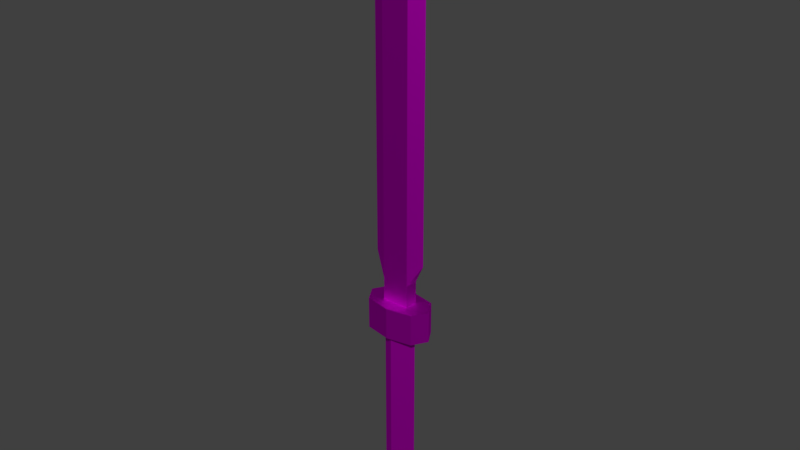 # Source: Dagger.blend  (saved by Blender 2.80.75; exported with 4.5.12 LTS)
import bpy
from mathutils import Matrix  # noqa: F401  (used for matrix-valued properties, if any)

bpy.ops.wm.read_factory_settings(use_empty=True)
scene = bpy.context.scene
scene.name = 'Scene'

# ---- images (referenced by path relative to the original .blend; pixels are not part of the script)
import os
ASSET_DIR = os.environ.get("B2B_ASSET_DIR", "")  # directory of the original .blend (textures are referenced by path, not embedded)
HERE = os.path.dirname(os.path.abspath(__file__))  # packed textures are extracted next to this script under _unpacked/

def load_image(name, relpath, width, height, colorspace="sRGB"):
    """Load a texture the original file referenced (path relative to the .blend, or extracted next to this script)."""
    p = next((c for c in (os.path.join(HERE, relpath), os.path.join(ASSET_DIR, relpath)) if relpath and os.path.exists(c)), "")
    if p:
        img = bpy.data.images.load(p, check_existing=True)
        img.name = name
    else:  # same state as the original file: an image datablock whose file is absent (Cycles renders it pink)
        img = bpy.data.images.new(name, width, height)
        img.source = "FILE"
        img.filepath = "//" + (relpath or name)
    img.colorspace_settings.name = colorspace
    return img
img_blender_test_texture_png = load_image('Blender Test Texture.png', 'Blender Test Texture.png', 1024, 1024, 'sRGB')

# ---- materials (node trees are filled in below, after node groups)
mat_material = bpy.data.materials.new('Material')

# ---- material node trees
mat_material.use_nodes = True; mat_material.node_tree.nodes.clear()
_N = mat_material.node_tree.nodes; _L = mat_material.node_tree.links
n0 = _N.new('ShaderNodeOutputMaterial'); n0.name = 'Material Output'; n0.location = (300, 300)
n1 = _N.new('ShaderNodeBsdfAnisotropic'); n1.name = 'Glossy BSDF'; n1.location = (10, 300)
n1.distribution = 'GGX'
n2 = _N.new('ShaderNodeTexImage'); n2.name = 'Image Texture'; n2.location = (-576, 250)
n2.image = img_blender_test_texture_png
_L.new(n1.outputs[0], n0.inputs[0])
_L.new(n2.outputs[0], n1.inputs[0])
n0.is_active_output = True

# ---- world
world_world = bpy.data.worlds.new('World'); scene.world = world_world
world_world.color = (0.05088, 0.05088, 0.05088)
world_world.use_sun_shadow = False
world_world.sun_shadow_jitter_overblur = 0.0

# ---- meshes
me_plane = bpy.data.meshes.new('Plane')
me_plane.from_pydata([(0.0, -0.03, -0.35), (0.04, 0.0, -0.35), (0.0, -0.03, 7.078e-08), (0.04, 0.0, 7.078e-08), (0.07633, 0.0, 0.07), (0.07633, 0.0, -3.539e-08), (0.0, 0.0, 0.07), (0.0, -0.044, -3.539e-08), (0.0, -0.044, 0.07), (0.0, 0.0, -0.43), (0.0, -0.03, -0.43), (0.04, 0.0, -0.43), (0.06, 0.0, -0.38), (0.0, -0.05, -0.38), (0.05642, -0.0332, -3.539e-08), (0.05642, -0.0332, 0.07), (0.0, 0.0, -3.539e-08)], [], [(1, 3, 2, 0), (5, 4, 15, 14), (8, 15, 4, 6), (7, 14, 15, 8), (10, 9, 11), (13, 10, 11, 12), (0, 13, 12, 1), (7, 16, 5, 14)])
_uv = me_plane.uv_layers.new(name='UVMap')
_uv.uv.foreach_set('vector', [0.9149, 0.8715, 0.9149, 0.1122, 0.8606, 0.1122, 0.8606, 0.8715, 0.661, 0.1566, 0.661, 0.3125, 0.6153, 0.2768, 0.6203, 0.1773, 0.5589, 0.2894, 0.6153, 0.2768, 0.661, 0.3125, 0.5738, 0.3936, 0.5741, 0.1376, 0.6203, 0.1773, 0.6153, 0.2768, 0.5589, 0.2894, 0.5796, 0.5605, 0.5552, 0.5999, 0.5815, 0.665, 0.634, 0.5314, 0.5796, 0.5605, 0.5815, 0.665, 0.6359, 0.6947, 0.6696, 0.5565, 0.634, 0.5314, 0.6359, 0.6947, 0.6696, 0.6611, 0.5741, 0.1376, 0.5974, 0.05955, 0.661, 0.1566, 0.6203, 0.1773])
me_plane.materials.append(mat_material)
me_plane.use_remesh_preserve_volume = False
me_plane.use_remesh_preserve_attributes = False
me_plane.use_mirror_vertex_groups = False
me_plane.update()
me_plane_001 = bpy.data.meshes.new('Plane.001')
me_plane_001.from_pydata([(0.0, -0.015, 0.07), (0.0, -0.01, 0.82), (0.06, 0.0, 0.17), (0.0, -0.015, 0.12), (0.0, 0.0, 0.92), (0.06, 0.0, 0.72), (0.0, -0.015, 0.72), (0.03, -0.015, 0.07), (0.03, -0.015, 0.12), (0.03, -0.015, 0.72), (0.03, 0.0, 0.07), (0.03, 0.0, 0.12)], [], [(5, 4, 1, 9), (0, 7, 8, 3), (8, 2, 5, 9), (3, 8, 9, 6), (6, 9, 1), (7, 10, 11, 8), (8, 11, 2)])
_uv = me_plane_001.uv_layers.new(name='UVMap')
_uv.uv.foreach_set('vector', [0.3012, 0.2759, 0.3362, 0.0469, 0.3368, 0.1622, 0.3206, 0.277, 0.04069, 0.9934, 0.02311, 0.9976, 0.01927, 0.9372, 0.03717, 0.9348, 0.3161, 0.9841, 0.2969, 0.9202, 0.3012, 0.2759, 0.3206, 0.277, 0.03717, 0.9348, 0.01927, 0.9372, 0.02375, 0.2301, 0.04069, 0.23, 0.04069, 0.23, 0.02375, 0.2301, 0.03997, 0.1153, 0.02311, 0.9976, 0.01461, 1.0, 0.01019, 0.9412, 0.01927, 0.9372, 0.3611, 0.9138, 0.352, 0.9178, 0.3418, 0.8499])
me_plane_001.materials.append(mat_material)
me_plane_001.use_remesh_preserve_volume = False
me_plane_001.use_remesh_preserve_attributes = False
me_plane_001.use_mirror_vertex_groups = False
me_plane_001.update()

# ---- objects
ob_dagger_handle = bpy.data.objects.new('Dagger Handle', me_plane)
ob_dagger_blade = bpy.data.objects.new('Dagger Blade', me_plane_001)

# ---- transforms, parenting, visibility, modifiers, constraints
ob_dagger_handle.location = (0.0, 0.0, 0.0)
ob_dagger_handle.lineart.crease_threshold = 0.0
_vg = ob_dagger_handle.vertex_groups.new(name='Root')
_vg = ob_dagger_handle.vertex_groups.new(name='Handle')
_vg = ob_dagger_handle.vertex_groups.new(name='Guard.R')
_vg = ob_dagger_handle.vertex_groups.new(name='Guard.L')
_m = ob_dagger_handle.modifiers.new('Mirror', 'MIRROR')
_m.use_axis = (True, True, False)
_m.use_clip = True
_m.mirror_offset_v = 1.0
ob_dagger_blade.location = (0.0, 0.0, 0.0)
ob_dagger_blade.lineart.crease_threshold = 0.0
_vg = ob_dagger_blade.vertex_groups.new(name='Root')
_vg = ob_dagger_blade.vertex_groups.new(name='Handle')
_vg = ob_dagger_blade.vertex_groups.new(name='Guard.R')
_vg = ob_dagger_blade.vertex_groups.new(name='Guard.L')
_m = ob_dagger_blade.modifiers.new('Mirror', 'MIRROR')
_m.use_axis = (True, True, False)
_m.use_clip = True
_m.mirror_offset_v = 1.0

# ---- collection membership
scene.collection.objects.link(ob_dagger_handle)
scene.collection.objects.link(ob_dagger_blade)

# ---- scene / render settings (as saved in the file)
scene.frame_start = 1; scene.frame_end = 250; scene.frame_set(1)
scene.render.engine = 'CYCLES'
scene.render.fps = 30
scene.render.dither_intensity = 0.0
scene.cycles.use_denoising = False
scene.cycles.samples = 256
scene.cycles.sampling_pattern = 'TABULATED_SOBOL'
scene.cycles.use_adaptive_sampling = False
scene.cycles.use_light_tree = False
scene.cycles.max_bounces = 5
scene.cycles.diffuse_bounces = 6
scene.cycles.glossy_bounces = 6
scene.cycles.transmission_bounces = 6
scene.cycles.volume_bounces = 6
scene.view_settings.view_transform = 'Standard'
bpy.context.view_layer.update()

# ---- added for rendering (the .blend has no active camera and no usable light): camera, sun
cam_auto = bpy.data.cameras.new('AutoCamera')
cam_auto.lens = 50.0
cam_auto.sensor_width = 36.0
cam_auto.clip_end = 1000.0
ob_auto_camera = bpy.data.objects.new('AutoCamera', cam_auto)
scene.collection.objects.link(ob_auto_camera)
ob_auto_camera.location = (1.26042, -1.5125, 1.25333)
ob_auto_camera.rotation_euler = (1.09748, -7.21219e-08, 0.694738)
scene.camera = ob_auto_camera
light_auto_sun = bpy.data.lights.new('AutoSun', 'SUN')
light_auto_sun.energy = 3.0
light_auto_sun.angle = 0.0523599
ob_auto_sun = bpy.data.objects.new('AutoSun', light_auto_sun)
scene.collection.objects.link(ob_auto_sun)
ob_auto_sun.rotation_euler = (0.872665, 0.174533, 0.523599)
bpy.context.view_layer.update()
